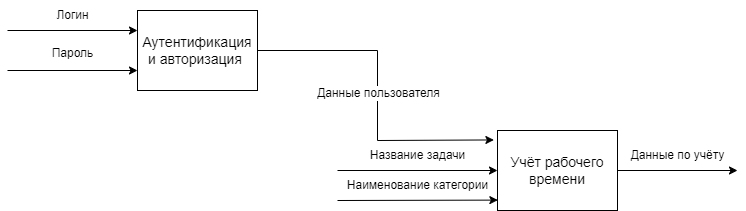

The diagram above was exported from draw.io. Its source (the exported page's mxGraphModel, read from the mxfile embedded in the PNG):
<mxGraphModel dx="1235" dy="704" grid="1" gridSize="10" guides="1" tooltips="1" connect="1" arrows="1" fold="1" page="1" pageScale="1" pageWidth="827" pageHeight="1169" math="0" shadow="0">
  <root>
    <mxCell id="0" />
    <mxCell id="1" parent="0" />
    <mxCell id="GJUH2fPjusl6Ian1_pXt-1" value="&lt;font style=&quot;font-size: 14px;&quot;&gt;Аутентификация и авторизация&amp;nbsp;&lt;/font&gt;" style="rounded=0;whiteSpace=wrap;html=1;" vertex="1" parent="1">
      <mxGeometry x="160" y="280" width="120" height="80" as="geometry" />
    </mxCell>
    <mxCell id="GJUH2fPjusl6Ian1_pXt-2" value="&lt;font style=&quot;font-size: 14px;&quot;&gt;Учёт рабочего времени&lt;/font&gt;" style="rounded=0;whiteSpace=wrap;html=1;" vertex="1" parent="1">
      <mxGeometry x="520" y="400" width="120" height="80" as="geometry" />
    </mxCell>
    <mxCell id="GJUH2fPjusl6Ian1_pXt-3" value="" style="endArrow=classic;html=1;rounded=0;exitX=1;exitY=0.5;exitDx=0;exitDy=0;entryX=-0.03;entryY=0.118;entryDx=0;entryDy=0;entryPerimeter=0;" edge="1" parent="1" source="GJUH2fPjusl6Ian1_pXt-1" target="GJUH2fPjusl6Ian1_pXt-2">
      <mxGeometry width="50" height="50" relative="1" as="geometry">
        <mxPoint x="240" y="239.5" as="sourcePoint" />
        <mxPoint x="520" y="418" as="targetPoint" />
        <Array as="points">
          <mxPoint x="400" y="320" />
          <mxPoint x="400" y="410" />
        </Array>
      </mxGeometry>
    </mxCell>
    <mxCell id="GJUH2fPjusl6Ian1_pXt-4" value="Данные пользователя" style="edgeLabel;html=1;align=center;verticalAlign=middle;resizable=0;points=[];fontSize=12;" vertex="1" connectable="0" parent="GJUH2fPjusl6Ian1_pXt-3">
      <mxGeometry x="0.0136" y="3" relative="1" as="geometry">
        <mxPoint x="-3" y="-3" as="offset" />
      </mxGeometry>
    </mxCell>
    <mxCell id="GJUH2fPjusl6Ian1_pXt-6" value="" style="endArrow=classic;html=1;rounded=0;entryX=0;entryY=0.25;entryDx=0;entryDy=0;" edge="1" parent="1" target="GJUH2fPjusl6Ian1_pXt-1">
      <mxGeometry width="50" height="50" relative="1" as="geometry">
        <mxPoint x="30" y="300" as="sourcePoint" />
        <mxPoint x="110" y="290" as="targetPoint" />
      </mxGeometry>
    </mxCell>
    <mxCell id="GJUH2fPjusl6Ian1_pXt-7" value="" style="endArrow=classic;html=1;rounded=0;entryX=0;entryY=0.75;entryDx=0;entryDy=0;" edge="1" parent="1" target="GJUH2fPjusl6Ian1_pXt-1">
      <mxGeometry width="50" height="50" relative="1" as="geometry">
        <mxPoint x="30" y="340" as="sourcePoint" />
        <mxPoint x="110" y="330" as="targetPoint" />
      </mxGeometry>
    </mxCell>
    <mxCell id="GJUH2fPjusl6Ian1_pXt-8" value="Пароль" style="text;html=1;align=center;verticalAlign=middle;resizable=0;points=[];autosize=1;strokeColor=none;fillColor=none;fontSize=12;" vertex="1" parent="1">
      <mxGeometry x="60" y="308" width="70" height="30" as="geometry" />
    </mxCell>
    <mxCell id="GJUH2fPjusl6Ian1_pXt-9" value="Логин" style="text;html=1;align=center;verticalAlign=middle;resizable=0;points=[];autosize=1;strokeColor=none;fillColor=none;fontSize=12;" vertex="1" parent="1">
      <mxGeometry x="65" y="270" width="60" height="30" as="geometry" />
    </mxCell>
    <mxCell id="GJUH2fPjusl6Ian1_pXt-10" value="" style="endArrow=classic;html=1;rounded=0;" edge="1" parent="1">
      <mxGeometry width="50" height="50" relative="1" as="geometry">
        <mxPoint x="640" y="440" as="sourcePoint" />
        <mxPoint x="760" y="440" as="targetPoint" />
      </mxGeometry>
    </mxCell>
    <mxCell id="GJUH2fPjusl6Ian1_pXt-11" value="" style="endArrow=classic;html=1;rounded=0;entryX=0.003;entryY=0.87;entryDx=0;entryDy=0;entryPerimeter=0;" edge="1" parent="1" target="GJUH2fPjusl6Ian1_pXt-2">
      <mxGeometry width="50" height="50" relative="1" as="geometry">
        <mxPoint x="360" y="470" as="sourcePoint" />
        <mxPoint x="510" y="450" as="targetPoint" />
      </mxGeometry>
    </mxCell>
    <mxCell id="GJUH2fPjusl6Ian1_pXt-12" value="" style="endArrow=classic;html=1;rounded=0;entryX=0;entryY=0.5;entryDx=0;entryDy=0;" edge="1" parent="1" target="GJUH2fPjusl6Ian1_pXt-2">
      <mxGeometry width="50" height="50" relative="1" as="geometry">
        <mxPoint x="360" y="440" as="sourcePoint" />
        <mxPoint x="420" y="400" as="targetPoint" />
      </mxGeometry>
    </mxCell>
    <mxCell id="GJUH2fPjusl6Ian1_pXt-13" value="Название задачи" style="text;html=1;align=center;verticalAlign=middle;resizable=0;points=[];autosize=1;strokeColor=none;fillColor=none;" vertex="1" parent="1">
      <mxGeometry x="380" y="410" width="120" height="30" as="geometry" />
    </mxCell>
    <mxCell id="GJUH2fPjusl6Ian1_pXt-14" value="Наименование категории" style="text;html=1;align=center;verticalAlign=middle;resizable=0;points=[];autosize=1;strokeColor=none;fillColor=none;fontSize=12;" vertex="1" parent="1">
      <mxGeometry x="360" y="440" width="160" height="30" as="geometry" />
    </mxCell>
    <mxCell id="GJUH2fPjusl6Ian1_pXt-15" value="Данные по учёту" style="text;html=1;align=center;verticalAlign=middle;resizable=0;points=[];autosize=1;strokeColor=none;fillColor=none;" vertex="1" parent="1">
      <mxGeometry x="640" y="410" width="120" height="30" as="geometry" />
    </mxCell>
  </root>
</mxGraphModel>